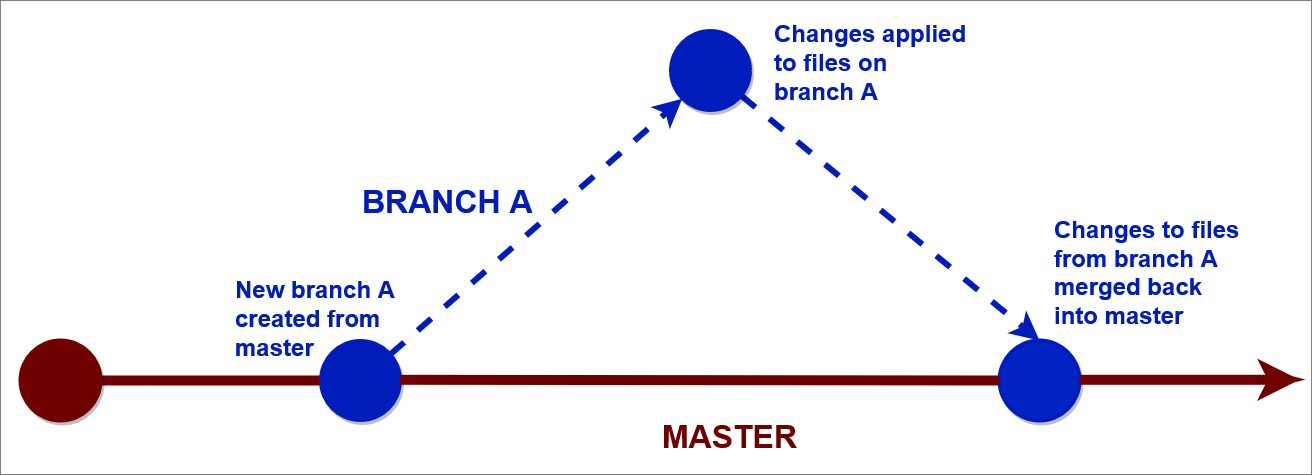

The diagram above was exported from draw.io. Its source (the exported page's mxGraphModel, read from the mxfile embedded in the PNG):
<mxGraphModel dx="2031" dy="1187" grid="1" gridSize="10" guides="1" tooltips="1" connect="1" arrows="1" fold="1" page="1" pageScale="1.5" pageWidth="1169" pageHeight="826" background="#ffffff" math="0" shadow="0">
  <root>
    <mxCell id="0" />
    <mxCell id="1" parent="0" />
    <mxCell id="2" style="edgeStyle=none;curved=1;html=1;startSize=10;endArrow=none;endFill=0;endSize=10;strokeColor=#6F0000;strokeWidth=10;fontSize=12;fillColor=#a20025;entryX=0;entryY=0.5;entryDx=0;entryDy=0;" edge="1" source="3" target="12" parent="1">
      <mxGeometry relative="1" as="geometry">
        <mxPoint x="1640" y="610" as="targetPoint" />
      </mxGeometry>
    </mxCell>
    <mxCell id="3" value="" style="ellipse;whiteSpace=wrap;html=1;rounded=0;shadow=1;strokeColor=#6F0000;strokeWidth=4;fontSize=30;align=center;fillColor=#6F0000;fontColor=#ffffff;" vertex="1" parent="1">
      <mxGeometry x="151" y="570" width="80" height="80" as="geometry" />
    </mxCell>
    <mxCell id="4" style="edgeStyle=none;curved=1;html=1;startSize=10;endFill=1;endSize=10;strokeWidth=6;fontSize=12;fillColor=#0050ef;strokeColor=#001DBC;dashed=1;entryX=0;entryY=1;entryDx=0;entryDy=0;" edge="1" source="12" target="7" parent="1">
      <mxGeometry relative="1" as="geometry" />
    </mxCell>
    <mxCell id="5" value="&lt;div align=&quot;left&quot;&gt;BRANCH A&lt;/div&gt;" style="text;html=1;resizable=0;points=[];align=left;verticalAlign=middle;labelBackgroundColor=none;fontSize=32;fontColor=#001DBC;fontStyle=1;" vertex="1" connectable="0" parent="4">
      <mxGeometry x="0.1672" y="-3" relative="1" as="geometry">
        <mxPoint x="-201.88" y="-7.210000000000008" as="offset" />
      </mxGeometry>
    </mxCell>
    <mxCell id="6" style="edgeStyle=none;curved=1;html=1;startSize=10;endFill=1;endSize=10;strokeWidth=6;fontSize=12;fillColor=#0050ef;strokeColor=#001DBC;entryX=0.5;entryY=0;entryDx=0;entryDy=0;dashed=1;" edge="1" source="7" target="8" parent="1">
      <mxGeometry relative="1" as="geometry">
        <mxPoint x="1101" y="300.0000000000002" as="targetPoint" />
      </mxGeometry>
    </mxCell>
    <mxCell id="7" value="" style="ellipse;whiteSpace=wrap;html=1;rounded=0;shadow=1;strokeColor=#001DBC;strokeWidth=3;fontSize=30;align=center;fillColor=#001DBC;fontColor=#ffffff;" vertex="1" parent="1">
      <mxGeometry x="801" y="260" width="80" height="80" as="geometry" />
    </mxCell>
    <mxCell id="8" value="" style="ellipse;whiteSpace=wrap;html=1;rounded=0;shadow=1;strokeColor=#001DBC;strokeWidth=4;fontSize=30;align=center;fillColor=#0050ef;fontColor=#ffffff;" vertex="1" parent="1">
      <mxGeometry x="1130" y="570" width="80" height="80" as="geometry" />
    </mxCell>
    <mxCell id="9" value="MASTER" style="text;html=1;resizable=0;points=[];align=center;verticalAlign=middle;labelBackgroundColor=#ffffff;fontSize=32;fontColor=#6F0000;fontStyle=1;" vertex="1" connectable="0" parent="1">
      <mxGeometry x="840.998571428571" y="690.0000000000002" as="geometry">
        <mxPoint x="18" y="-25" as="offset" />
      </mxGeometry>
    </mxCell>
    <mxCell id="10" value="&lt;div align=&quot;left&quot;&gt;New branch A&lt;/div&gt;&lt;div align=&quot;left&quot;&gt;created from&lt;/div&gt;&lt;div align=&quot;left&quot;&gt;master&lt;br&gt;&lt;/div&gt;" style="text;html=1;resizable=0;points=[];align=left;verticalAlign=middle;labelBackgroundColor=none;fontSize=24;fontStyle=1;fontColor=#001DBC;" vertex="1" connectable="0" parent="1">
      <mxGeometry x="480.0030143853819" y="700.0032651896554" as="geometry">
        <mxPoint x="-116.03" y="-152.23" as="offset" />
      </mxGeometry>
    </mxCell>
    <mxCell id="11" value="&lt;div align=&quot;left&quot;&gt;Changes applied&lt;/div&gt;&lt;div align=&quot;left&quot;&gt;to files on&lt;/div&gt;&lt;div align=&quot;left&quot;&gt;branch A&lt;br&gt;&lt;/div&gt;" style="text;html=1;resizable=0;points=[];align=left;verticalAlign=middle;labelBackgroundColor=none;fontSize=24;fontStyle=1;fontColor=#001DBC;" vertex="1" connectable="0" parent="1">
      <mxGeometry x="1020.0030143853819" y="450.0032651896554" as="geometry">
        <mxPoint x="-117.03" y="-158.23" as="offset" />
      </mxGeometry>
    </mxCell>
    <mxCell id="12" value="" style="ellipse;whiteSpace=wrap;html=1;rounded=0;shadow=1;strokeColor=#001DBC;strokeWidth=3;fontSize=30;align=center;fillColor=#001DBC;fontColor=#ffffff;" vertex="1" parent="1">
      <mxGeometry x="451" y="570" width="80" height="80" as="geometry" />
    </mxCell>
    <mxCell id="13" style="edgeStyle=none;curved=1;html=1;startSize=10;endArrow=classic;endFill=1;endSize=10;strokeColor=#6F0000;strokeWidth=10;fontSize=12;fillColor=#a20025;entryX=0;entryY=0.5;entryDx=0;entryDy=0;" edge="1" parent="1">
      <mxGeometry relative="1" as="geometry">
        <mxPoint x="1210" y="609.2899999999997" as="sourcePoint" />
        <mxPoint x="1430" y="609.2899999999997" as="targetPoint" />
      </mxGeometry>
    </mxCell>
    <mxCell id="14" style="edgeStyle=none;curved=1;html=1;startSize=10;endArrow=none;endFill=0;endSize=10;strokeColor=#6F0000;strokeWidth=10;fontSize=12;fillColor=#a20025;entryX=0;entryY=0.5;entryDx=0;entryDy=0;" edge="1" target="8" parent="1">
      <mxGeometry relative="1" as="geometry">
        <mxPoint x="531" y="609.2899999999997" as="sourcePoint" />
        <mxPoint x="751" y="609.29" as="targetPoint" />
      </mxGeometry>
    </mxCell>
    <mxCell id="15" value="&lt;div align=&quot;left&quot;&gt;Changes to files&lt;/div&gt;&lt;div align=&quot;left&quot;&gt;from branch A&lt;/div&gt;&lt;div align=&quot;left&quot;&gt;merged back&lt;/div&gt;&lt;div align=&quot;left&quot;&gt;into master&lt;br&gt;&lt;/div&gt;" style="text;html=1;resizable=0;points=[];align=left;verticalAlign=middle;labelBackgroundColor=none;fontSize=24;fontStyle=1;fontColor=#001DBC;" vertex="1" connectable="0" parent="1">
      <mxGeometry x="1300.003014385382" y="660.0032651896554" as="geometry">
        <mxPoint x="-117.03" y="-158.23" as="offset" />
      </mxGeometry>
    </mxCell>
  </root>
</mxGraphModel>